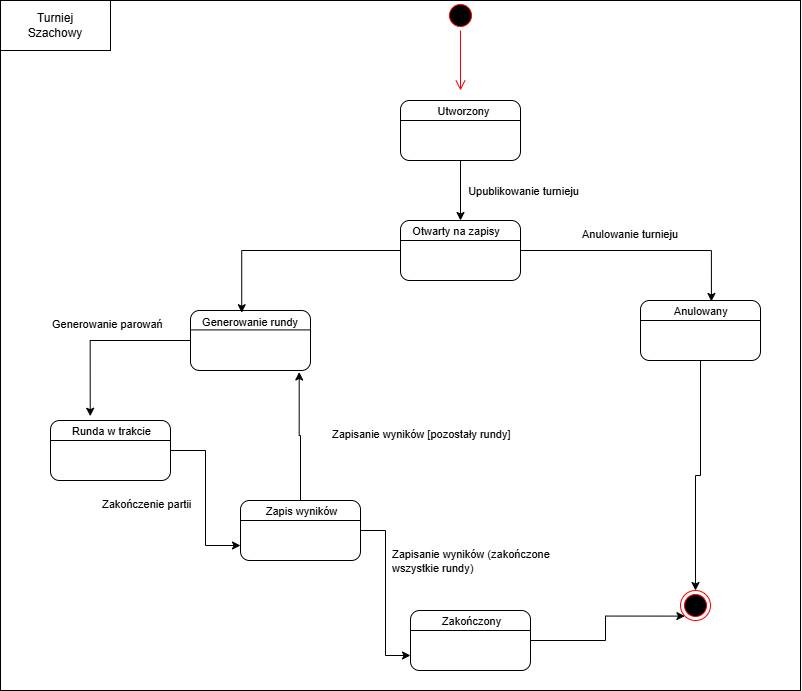

The diagram above was exported from draw.io. Its source (the exported page's mxGraphModel, read from the mxfile embedded in the PNG):
<mxGraphModel dx="1144" dy="731" grid="1" gridSize="10" guides="1" tooltips="1" connect="1" arrows="1" fold="1" page="1" pageScale="1" pageWidth="1169" pageHeight="1654" math="0" shadow="0">
  <root>
    <mxCell id="0" />
    <mxCell id="1" parent="0" />
    <mxCell id="XRA28aXfj42MMJmLhQdu-18" edge="1" parent="1" source="XRA28aXfj42MMJmLhQdu-1" style="edgeStyle=orthogonalEdgeStyle;rounded=0;orthogonalLoop=1;jettySize=auto;html=1;" target="XRA28aXfj42MMJmLhQdu-9" value="">
      <mxGeometry relative="1" as="geometry" />
    </mxCell>
    <mxCell id="XRA28aXfj42MMJmLhQdu-1" parent="1" style="rounded=1;whiteSpace=wrap;html=1;" value="" vertex="1">
      <mxGeometry height="60" width="120" x="430" y="110" as="geometry" />
    </mxCell>
    <mxCell id="XRA28aXfj42MMJmLhQdu-2" edge="1" parent="1" style="endArrow=none;html=1;rounded=0;entryX=1;entryY=0.75;entryDx=0;entryDy=0;exitX=0;exitY=0.75;exitDx=0;exitDy=0;" value="">
      <mxGeometry height="50" relative="1" width="50" as="geometry">
        <mxPoint x="430" y="130" as="sourcePoint" />
        <mxPoint x="550" y="130" as="targetPoint" />
      </mxGeometry>
    </mxCell>
    <mxCell id="XRA28aXfj42MMJmLhQdu-6" connectable="0" parent="XRA28aXfj42MMJmLhQdu-2" style="edgeLabel;html=1;align=center;verticalAlign=middle;resizable=0;points=[];" value="Text" vertex="1">
      <mxGeometry relative="1" x="-0.06" y="-1" as="geometry">
        <mxPoint x="4" y="-11" as="offset" />
      </mxGeometry>
    </mxCell>
    <mxCell id="XRA28aXfj42MMJmLhQdu-7" connectable="0" parent="XRA28aXfj42MMJmLhQdu-2" style="edgeLabel;html=1;align=center;verticalAlign=middle;resizable=0;points=[];" value="Utworzony" vertex="1">
      <mxGeometry relative="1" x="0.04" y="10" as="geometry">
        <mxPoint as="offset" />
      </mxGeometry>
    </mxCell>
    <mxCell id="XRA28aXfj42MMJmLhQdu-21" edge="1" parent="1" source="XRA28aXfj42MMJmLhQdu-8" style="edgeStyle=orthogonalEdgeStyle;rounded=0;orthogonalLoop=1;jettySize=auto;html=1;entryX=0.5;entryY=0;entryDx=0;entryDy=0;" target="XRA28aXfj42MMJmLhQdu-15">
      <mxGeometry relative="1" as="geometry" />
    </mxCell>
    <mxCell id="XRA28aXfj42MMJmLhQdu-8" parent="1" style="rounded=1;whiteSpace=wrap;html=1;" value="" vertex="1">
      <mxGeometry height="60" width="120" x="670" y="310" as="geometry" />
    </mxCell>
    <mxCell id="XRA28aXfj42MMJmLhQdu-9" parent="1" style="rounded=1;whiteSpace=wrap;html=1;" value="" vertex="1">
      <mxGeometry height="60" width="120" x="430" y="230" as="geometry" />
    </mxCell>
    <mxCell id="XRA28aXfj42MMJmLhQdu-10" parent="1" style="rounded=1;whiteSpace=wrap;html=1;" value="" vertex="1">
      <mxGeometry height="60" width="120" x="220" y="320" as="geometry" />
    </mxCell>
    <mxCell id="XRA28aXfj42MMJmLhQdu-24" edge="1" parent="1" source="XRA28aXfj42MMJmLhQdu-12" style="edgeStyle=orthogonalEdgeStyle;rounded=0;orthogonalLoop=1;jettySize=auto;html=1;entryX=0;entryY=0.75;entryDx=0;entryDy=0;" target="XRA28aXfj42MMJmLhQdu-13">
      <mxGeometry relative="1" as="geometry" />
    </mxCell>
    <mxCell id="XRA28aXfj42MMJmLhQdu-12" parent="1" style="rounded=1;whiteSpace=wrap;html=1;" value="" vertex="1">
      <mxGeometry height="60" width="120" x="80" y="430" as="geometry" />
    </mxCell>
    <mxCell id="XRA28aXfj42MMJmLhQdu-23" edge="1" parent="1" source="XRA28aXfj42MMJmLhQdu-13" style="edgeStyle=orthogonalEdgeStyle;rounded=0;orthogonalLoop=1;jettySize=auto;html=1;entryX=0;entryY=0.75;entryDx=0;entryDy=0;" target="XRA28aXfj42MMJmLhQdu-14">
      <mxGeometry relative="1" as="geometry" />
    </mxCell>
    <mxCell id="XRA28aXfj42MMJmLhQdu-13" parent="1" style="rounded=1;whiteSpace=wrap;html=1;" value="" vertex="1">
      <mxGeometry height="60" width="120" x="270" y="510" as="geometry" />
    </mxCell>
    <mxCell id="XRA28aXfj42MMJmLhQdu-22" edge="1" parent="1" source="XRA28aXfj42MMJmLhQdu-14" style="edgeStyle=orthogonalEdgeStyle;rounded=0;orthogonalLoop=1;jettySize=auto;html=1;entryX=0;entryY=1;entryDx=0;entryDy=0;" target="XRA28aXfj42MMJmLhQdu-15">
      <mxGeometry relative="1" as="geometry" />
    </mxCell>
    <mxCell id="XRA28aXfj42MMJmLhQdu-14" parent="1" style="rounded=1;whiteSpace=wrap;html=1;" value="" vertex="1">
      <mxGeometry height="60" width="120" x="440" y="620" as="geometry" />
    </mxCell>
    <mxCell id="XRA28aXfj42MMJmLhQdu-15" parent="1" style="ellipse;html=1;shape=endState;fillColor=#000000;strokeColor=#ff0000;" value="" vertex="1">
      <mxGeometry height="30" width="30" x="710" y="600" as="geometry" />
    </mxCell>
    <mxCell id="XRA28aXfj42MMJmLhQdu-16" parent="1" style="ellipse;html=1;shape=startState;fillColor=#000000;strokeColor=#ff0000;" value="" vertex="1">
      <mxGeometry height="30" width="30" x="475" y="10" as="geometry" />
    </mxCell>
    <mxCell id="XRA28aXfj42MMJmLhQdu-17" edge="1" parent="1" source="XRA28aXfj42MMJmLhQdu-16" style="edgeStyle=orthogonalEdgeStyle;html=1;verticalAlign=bottom;endArrow=open;endSize=8;strokeColor=#ff0000;rounded=0;" value="">
      <mxGeometry relative="1" as="geometry">
        <mxPoint x="490" y="100" as="targetPoint" />
      </mxGeometry>
    </mxCell>
    <mxCell id="XRA28aXfj42MMJmLhQdu-19" edge="1" parent="1" source="XRA28aXfj42MMJmLhQdu-9" style="edgeStyle=orthogonalEdgeStyle;rounded=0;orthogonalLoop=1;jettySize=auto;html=1;entryX=0.591;entryY=0.016;entryDx=0;entryDy=0;entryPerimeter=0;" target="XRA28aXfj42MMJmLhQdu-8">
      <mxGeometry relative="1" as="geometry" />
    </mxCell>
    <mxCell id="XRA28aXfj42MMJmLhQdu-20" edge="1" parent="1" source="XRA28aXfj42MMJmLhQdu-9" style="edgeStyle=orthogonalEdgeStyle;rounded=0;orthogonalLoop=1;jettySize=auto;html=1;entryX=0.427;entryY=0.037;entryDx=0;entryDy=0;entryPerimeter=0;" target="XRA28aXfj42MMJmLhQdu-10">
      <mxGeometry relative="1" as="geometry" />
    </mxCell>
    <mxCell id="XRA28aXfj42MMJmLhQdu-25" edge="1" parent="1" source="XRA28aXfj42MMJmLhQdu-13" style="edgeStyle=orthogonalEdgeStyle;rounded=0;orthogonalLoop=1;jettySize=auto;html=1;entryX=0.906;entryY=1.025;entryDx=0;entryDy=0;entryPerimeter=0;" target="XRA28aXfj42MMJmLhQdu-10">
      <mxGeometry relative="1" as="geometry" />
    </mxCell>
    <mxCell id="XRA28aXfj42MMJmLhQdu-26" edge="1" parent="1" source="XRA28aXfj42MMJmLhQdu-10" style="edgeStyle=orthogonalEdgeStyle;rounded=0;orthogonalLoop=1;jettySize=auto;html=1;entryX=0.331;entryY=-0.071;entryDx=0;entryDy=0;entryPerimeter=0;" target="XRA28aXfj42MMJmLhQdu-12">
      <mxGeometry relative="1" as="geometry" />
    </mxCell>
    <mxCell id="XRA28aXfj42MMJmLhQdu-31" edge="1" parent="1" style="endArrow=none;html=1;rounded=0;entryX=1;entryY=0.25;entryDx=0;entryDy=0;exitX=0;exitY=0.25;exitDx=0;exitDy=0;" value="">
      <mxGeometry height="50" relative="1" width="50" as="geometry">
        <mxPoint x="430" y="250.00000000000003" as="sourcePoint" />
        <mxPoint x="550" y="250.00000000000003" as="targetPoint" />
      </mxGeometry>
    </mxCell>
    <mxCell id="XRA28aXfj42MMJmLhQdu-33" edge="1" parent="1" style="endArrow=none;html=1;rounded=0;entryX=1;entryY=0.25;entryDx=0;entryDy=0;exitX=0;exitY=0.25;exitDx=0;exitDy=0;" value="">
      <mxGeometry height="50" relative="1" width="50" as="geometry">
        <mxPoint x="220" y="339.41" as="sourcePoint" />
        <mxPoint x="340" y="339.41" as="targetPoint" />
      </mxGeometry>
    </mxCell>
    <mxCell id="XRA28aXfj42MMJmLhQdu-34" edge="1" parent="1" style="endArrow=none;html=1;rounded=0;entryX=1;entryY=0.25;entryDx=0;entryDy=0;exitX=0;exitY=0.25;exitDx=0;exitDy=0;" value="">
      <mxGeometry height="50" relative="1" width="50" as="geometry">
        <mxPoint x="670" y="330" as="sourcePoint" />
        <mxPoint x="790" y="330" as="targetPoint" />
      </mxGeometry>
    </mxCell>
    <mxCell id="XRA28aXfj42MMJmLhQdu-35" edge="1" parent="1" style="endArrow=none;html=1;rounded=0;entryX=1;entryY=0.25;entryDx=0;entryDy=0;exitX=0;exitY=0.25;exitDx=0;exitDy=0;" value="">
      <mxGeometry height="50" relative="1" width="50" as="geometry">
        <mxPoint x="80" y="450" as="sourcePoint" />
        <mxPoint x="200" y="450" as="targetPoint" />
      </mxGeometry>
    </mxCell>
    <mxCell id="XRA28aXfj42MMJmLhQdu-36" edge="1" parent="1" style="endArrow=none;html=1;rounded=0;entryX=1;entryY=0.25;entryDx=0;entryDy=0;exitX=0;exitY=0.25;exitDx=0;exitDy=0;" value="">
      <mxGeometry height="50" relative="1" width="50" as="geometry">
        <mxPoint x="270" y="530" as="sourcePoint" />
        <mxPoint x="390" y="530" as="targetPoint" />
      </mxGeometry>
    </mxCell>
    <mxCell id="XRA28aXfj42MMJmLhQdu-37" edge="1" parent="1" style="endArrow=none;html=1;rounded=0;entryX=1;entryY=0.25;entryDx=0;entryDy=0;exitX=0;exitY=0.25;exitDx=0;exitDy=0;" value="">
      <mxGeometry height="50" relative="1" width="50" as="geometry">
        <mxPoint x="440" y="640" as="sourcePoint" />
        <mxPoint x="560" y="640" as="targetPoint" />
      </mxGeometry>
    </mxCell>
    <mxCell id="XRA28aXfj42MMJmLhQdu-39" connectable="0" parent="1" style="edgeLabel;html=1;align=center;verticalAlign=middle;resizable=0;points=[];" value="&amp;nbsp; &amp;nbsp;Generowanie rundy" vertex="1">
      <mxGeometry x="300" y="330" as="geometry">
        <mxPoint x="-26" y="1" as="offset" />
      </mxGeometry>
    </mxCell>
    <mxCell id="XRA28aXfj42MMJmLhQdu-41" connectable="0" parent="1" style="edgeLabel;html=1;align=center;verticalAlign=middle;resizable=0;points=[];" value="Runda w trakcie" vertex="1">
      <mxGeometry x="140" y="440" as="geometry" />
    </mxCell>
    <mxCell id="XRA28aXfj42MMJmLhQdu-43" connectable="0" parent="1" style="edgeLabel;html=1;align=center;verticalAlign=middle;resizable=0;points=[];" value="Zapis wyników" vertex="1">
      <mxGeometry x="330" y="520" as="geometry" />
    </mxCell>
    <mxCell id="XRA28aXfj42MMJmLhQdu-45" connectable="0" parent="1" style="edgeLabel;html=1;align=center;verticalAlign=middle;resizable=0;points=[];" value="Zakończony" vertex="1">
      <mxGeometry x="500" y="630" as="geometry" />
    </mxCell>
    <mxCell id="XRA28aXfj42MMJmLhQdu-47" connectable="0" parent="1" style="edgeLabel;html=1;align=center;verticalAlign=middle;resizable=0;points=[];" value="&amp;nbsp; &amp;nbsp;Anulowany" vertex="1">
      <mxGeometry x="725" y="320" as="geometry" />
    </mxCell>
    <mxCell id="XRA28aXfj42MMJmLhQdu-48" connectable="0" parent="1" style="edgeLabel;html=1;align=center;verticalAlign=middle;resizable=0;points=[];" value="&amp;nbsp; &amp;nbsp;Otwarty na zapisy" vertex="1">
      <mxGeometry x="480" y="240" as="geometry" />
    </mxCell>
    <mxCell id="XRA28aXfj42MMJmLhQdu-50" parent="1" style="verticalLabelPosition=bottom;verticalAlign=top;html=1;shape=mxgraph.basic.rect;fillColor2=none;strokeWidth=1;size=20;indent=5;fillColor=none;" value="" vertex="1">
      <mxGeometry height="690" width="800" x="30" y="10" as="geometry" />
    </mxCell>
    <mxCell id="XRA28aXfj42MMJmLhQdu-51" parent="1" style="verticalLabelPosition=bottom;verticalAlign=top;html=1;shape=mxgraph.basic.rect;fillColor2=none;strokeWidth=1;size=20;indent=5;" value="" vertex="1">
      <mxGeometry height="50" width="110" x="30" y="10" as="geometry" />
    </mxCell>
    <mxCell id="XRA28aXfj42MMJmLhQdu-52" parent="1" style="text;html=1;whiteSpace=wrap;strokeColor=none;fillColor=none;align=center;verticalAlign=middle;rounded=0;" value="Turniej Szachowy" vertex="1">
      <mxGeometry height="30" width="60" x="55" y="20" as="geometry" />
    </mxCell>
    <mxCell id="XRA28aXfj42MMJmLhQdu-53" connectable="0" parent="1" style="edgeLabel;html=1;align=center;verticalAlign=middle;resizable=0;points=[];" value="Upublikowanie turnieju" vertex="1">
      <mxGeometry x="560" y="200" as="geometry">
        <mxPoint x="-8" as="offset" />
      </mxGeometry>
    </mxCell>
    <mxCell id="XRA28aXfj42MMJmLhQdu-54" parent="1" style="text;whiteSpace=wrap;html=1;" value="&lt;span style=&quot;color: rgb(0, 0, 0); font-family: Helvetica; font-size: 11px; font-style: normal; font-variant-ligatures: normal; font-variant-caps: normal; font-weight: 400; letter-spacing: normal; orphans: 2; text-align: center; text-indent: 0px; text-transform: none; widows: 2; word-spacing: 0px; -webkit-text-stroke-width: 0px; white-space: nowrap; background-color: rgb(255, 255, 255); text-decoration-thickness: initial; text-decoration-style: initial; text-decoration-color: initial; float: none; display: inline !important;&quot;&gt;Anulowanie turnieju&lt;/span&gt;" vertex="1">
      <mxGeometry height="40" width="140" x="610" y="230" as="geometry" />
    </mxCell>
    <mxCell id="XRA28aXfj42MMJmLhQdu-55" parent="1" style="text;whiteSpace=wrap;html=1;" value="&lt;span style=&quot;color: rgb(0, 0, 0); font-family: Helvetica; font-size: 11px; font-style: normal; font-variant-ligatures: normal; font-variant-caps: normal; font-weight: 400; letter-spacing: normal; orphans: 2; text-align: center; text-indent: 0px; text-transform: none; widows: 2; word-spacing: 0px; -webkit-text-stroke-width: 0px; white-space: nowrap; background-color: rgb(255, 255, 255); text-decoration-thickness: initial; text-decoration-style: initial; text-decoration-color: initial; float: none; display: inline !important;&quot;&gt;Generowanie parowań&lt;/span&gt;" vertex="1">
      <mxGeometry height="40" width="140" x="80" y="320" as="geometry" />
    </mxCell>
    <mxCell id="XRA28aXfj42MMJmLhQdu-56" parent="1" style="text;whiteSpace=wrap;html=1;" value="&lt;span style=&quot;color: rgb(0, 0, 0); font-family: Helvetica; font-size: 11px; font-style: normal; font-variant-ligatures: normal; font-variant-caps: normal; font-weight: 400; letter-spacing: normal; orphans: 2; text-align: center; text-indent: 0px; text-transform: none; widows: 2; word-spacing: 0px; -webkit-text-stroke-width: 0px; white-space: nowrap; background-color: rgb(255, 255, 255); text-decoration-thickness: initial; text-decoration-style: initial; text-decoration-color: initial; float: none; display: inline !important;&quot;&gt;Zapisanie wyników&amp;nbsp;[pozostały rundy]&lt;/span&gt;" vertex="1">
      <mxGeometry height="40" width="140" x="360" y="430" as="geometry" />
    </mxCell>
    <mxCell id="XRA28aXfj42MMJmLhQdu-57" parent="1" style="text;whiteSpace=wrap;html=1;" value="&lt;span style=&quot;color: rgb(0, 0, 0); font-family: Helvetica; font-size: 11px; font-style: normal; font-variant-ligatures: normal; font-variant-caps: normal; font-weight: 400; letter-spacing: normal; orphans: 2; text-align: center; text-indent: 0px; text-transform: none; widows: 2; word-spacing: 0px; -webkit-text-stroke-width: 0px; white-space: nowrap; background-color: rgb(255, 255, 255); text-decoration-thickness: initial; text-decoration-style: initial; text-decoration-color: initial; float: none; display: inline !important;&quot;&gt;Zakończenie partii&lt;/span&gt;" vertex="1">
      <mxGeometry height="40" width="140" x="130" y="500" as="geometry" />
    </mxCell>
    <mxCell id="XRA28aXfj42MMJmLhQdu-58" parent="1" style="text;whiteSpace=wrap;html=1;" value="&lt;span style=&quot;color: rgb(0, 0, 0); font-family: Helvetica; font-size: 11px; font-style: normal; font-variant-ligatures: normal; font-variant-caps: normal; font-weight: 400; letter-spacing: normal; orphans: 2; text-align: center; text-indent: 0px; text-transform: none; widows: 2; word-spacing: 0px; -webkit-text-stroke-width: 0px; white-space: nowrap; background-color: rgb(255, 255, 255); text-decoration-thickness: initial; text-decoration-style: initial; text-decoration-color: initial; float: none; display: inline !important;&quot;&gt;Zapisanie wyników (zakończone&amp;nbsp;&lt;/span&gt;&lt;div&gt;&lt;span style=&quot;color: rgb(0, 0, 0); font-family: Helvetica; font-size: 11px; font-style: normal; font-variant-ligatures: normal; font-variant-caps: normal; font-weight: 400; letter-spacing: normal; orphans: 2; text-align: center; text-indent: 0px; text-transform: none; widows: 2; word-spacing: 0px; -webkit-text-stroke-width: 0px; white-space: nowrap; background-color: rgb(255, 255, 255); text-decoration-thickness: initial; text-decoration-style: initial; text-decoration-color: initial; float: none; display: inline !important;&quot;&gt;wszystkie rundy)&lt;/span&gt;&lt;/div&gt;" vertex="1">
      <mxGeometry height="40" width="140" x="420" y="550" as="geometry" />
    </mxCell>
  </root>
</mxGraphModel>